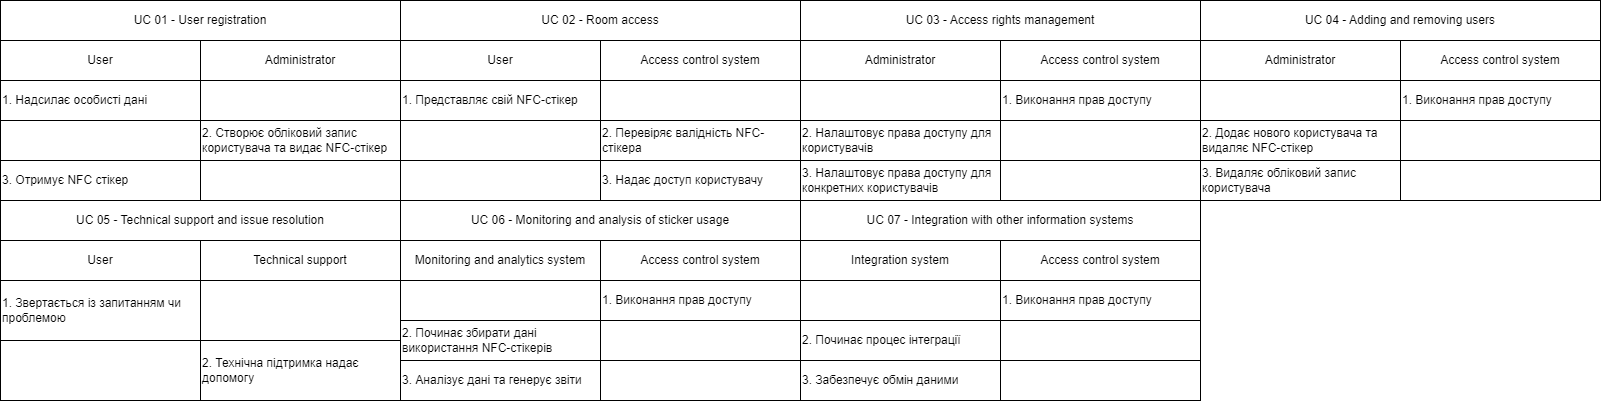

The diagram above was exported from draw.io. Its source (the exported page's mxGraphModel, read from the mxfile embedded in the PNG):
<mxGraphModel dx="2246" dy="1577" grid="1" gridSize="10" guides="1" tooltips="1" connect="1" arrows="1" fold="1" page="1" pageScale="1" pageWidth="1169" pageHeight="827" math="0" shadow="0">
  <root>
    <mxCell id="0" />
    <mxCell id="1" parent="0" />
    <mxCell id="fZq_VX_2anrqBmX9G6QF-1" value="User" style="html=1;whiteSpace=wrap;" vertex="1" parent="1">
      <mxGeometry x="280" y="160" width="200" height="40" as="geometry" />
    </mxCell>
    <mxCell id="fZq_VX_2anrqBmX9G6QF-2" value="Administrator" style="html=1;whiteSpace=wrap;" vertex="1" parent="1">
      <mxGeometry x="480" y="160" width="200" height="40" as="geometry" />
    </mxCell>
    <mxCell id="fZq_VX_2anrqBmX9G6QF-3" value="UC 01 - User registration" style="html=1;whiteSpace=wrap;" vertex="1" parent="1">
      <mxGeometry x="280" y="120" width="400" height="40" as="geometry" />
    </mxCell>
    <mxCell id="fZq_VX_2anrqBmX9G6QF-4" value="1. Надсилає особисті дані" style="html=1;whiteSpace=wrap;align=left;" vertex="1" parent="1">
      <mxGeometry x="280" y="200" width="200" height="40" as="geometry" />
    </mxCell>
    <mxCell id="fZq_VX_2anrqBmX9G6QF-5" value="" style="html=1;whiteSpace=wrap;align=left;" vertex="1" parent="1">
      <mxGeometry x="480" y="200" width="200" height="40" as="geometry" />
    </mxCell>
    <mxCell id="fZq_VX_2anrqBmX9G6QF-6" value="" style="html=1;whiteSpace=wrap;align=left;" vertex="1" parent="1">
      <mxGeometry x="280" y="240" width="200" height="40" as="geometry" />
    </mxCell>
    <mxCell id="fZq_VX_2anrqBmX9G6QF-7" value="2. Створює обліковий запис користувача та видає NFC-стікер" style="html=1;whiteSpace=wrap;align=left;" vertex="1" parent="1">
      <mxGeometry x="480" y="240" width="200" height="40" as="geometry" />
    </mxCell>
    <mxCell id="fZq_VX_2anrqBmX9G6QF-8" value="3. Отримує NFC стікер" style="html=1;whiteSpace=wrap;align=left;" vertex="1" parent="1">
      <mxGeometry x="280" y="280" width="200" height="40" as="geometry" />
    </mxCell>
    <mxCell id="fZq_VX_2anrqBmX9G6QF-9" value="" style="html=1;whiteSpace=wrap;align=left;" vertex="1" parent="1">
      <mxGeometry x="480" y="280" width="200" height="40" as="geometry" />
    </mxCell>
    <mxCell id="fZq_VX_2anrqBmX9G6QF-10" value="Integration system" style="html=1;whiteSpace=wrap;" vertex="1" parent="1">
      <mxGeometry x="1080" y="360" width="200" height="40" as="geometry" />
    </mxCell>
    <mxCell id="fZq_VX_2anrqBmX9G6QF-12" value="UC 07 - Integration with other information systems" style="html=1;whiteSpace=wrap;" vertex="1" parent="1">
      <mxGeometry x="1080" y="320" width="400" height="40" as="geometry" />
    </mxCell>
    <mxCell id="fZq_VX_2anrqBmX9G6QF-15" value="2. Починає процес інтеграції" style="html=1;whiteSpace=wrap;align=left;" vertex="1" parent="1">
      <mxGeometry x="1080" y="440" width="200" height="40" as="geometry" />
    </mxCell>
    <mxCell id="fZq_VX_2anrqBmX9G6QF-16" value="" style="html=1;whiteSpace=wrap;align=left;" vertex="1" parent="1">
      <mxGeometry x="1280" y="440" width="200" height="40" as="geometry" />
    </mxCell>
    <mxCell id="fZq_VX_2anrqBmX9G6QF-17" value="3. Забезпечує обмін даними" style="html=1;whiteSpace=wrap;align=left;" vertex="1" parent="1">
      <mxGeometry x="1080" y="480" width="200" height="40" as="geometry" />
    </mxCell>
    <mxCell id="fZq_VX_2anrqBmX9G6QF-18" value="" style="html=1;whiteSpace=wrap;align=left;" vertex="1" parent="1">
      <mxGeometry x="1280" y="480" width="200" height="40" as="geometry" />
    </mxCell>
    <mxCell id="fZq_VX_2anrqBmX9G6QF-19" value="User" style="html=1;whiteSpace=wrap;" vertex="1" parent="1">
      <mxGeometry x="680" y="160" width="200" height="40" as="geometry" />
    </mxCell>
    <mxCell id="fZq_VX_2anrqBmX9G6QF-20" value="Access control system" style="html=1;whiteSpace=wrap;" vertex="1" parent="1">
      <mxGeometry x="880" y="160" width="200" height="40" as="geometry" />
    </mxCell>
    <mxCell id="fZq_VX_2anrqBmX9G6QF-21" value="UC 02 - Room access" style="html=1;whiteSpace=wrap;" vertex="1" parent="1">
      <mxGeometry x="680" y="120" width="400" height="40" as="geometry" />
    </mxCell>
    <mxCell id="fZq_VX_2anrqBmX9G6QF-22" value="1. Представляє свій NFC-стікер" style="html=1;whiteSpace=wrap;align=left;" vertex="1" parent="1">
      <mxGeometry x="680" y="200" width="200" height="40" as="geometry" />
    </mxCell>
    <mxCell id="fZq_VX_2anrqBmX9G6QF-23" value="" style="html=1;whiteSpace=wrap;align=left;" vertex="1" parent="1">
      <mxGeometry x="880" y="200" width="200" height="40" as="geometry" />
    </mxCell>
    <mxCell id="fZq_VX_2anrqBmX9G6QF-24" value="" style="html=1;whiteSpace=wrap;align=left;" vertex="1" parent="1">
      <mxGeometry x="680" y="240" width="200" height="40" as="geometry" />
    </mxCell>
    <mxCell id="fZq_VX_2anrqBmX9G6QF-25" value="2. Перевіряє валідність NFC-стікера" style="html=1;whiteSpace=wrap;align=left;" vertex="1" parent="1">
      <mxGeometry x="880" y="240" width="200" height="40" as="geometry" />
    </mxCell>
    <mxCell id="fZq_VX_2anrqBmX9G6QF-26" value="" style="html=1;whiteSpace=wrap;align=left;" vertex="1" parent="1">
      <mxGeometry x="680" y="280" width="200" height="40" as="geometry" />
    </mxCell>
    <mxCell id="fZq_VX_2anrqBmX9G6QF-27" value="3. Надає доступ користувачу" style="html=1;whiteSpace=wrap;align=left;" vertex="1" parent="1">
      <mxGeometry x="880" y="280" width="200" height="40" as="geometry" />
    </mxCell>
    <mxCell id="fZq_VX_2anrqBmX9G6QF-28" value="Administrator" style="html=1;whiteSpace=wrap;" vertex="1" parent="1">
      <mxGeometry x="1080" y="160" width="200" height="40" as="geometry" />
    </mxCell>
    <mxCell id="fZq_VX_2anrqBmX9G6QF-29" value="Access control system" style="html=1;whiteSpace=wrap;" vertex="1" parent="1">
      <mxGeometry x="1280" y="160" width="200" height="40" as="geometry" />
    </mxCell>
    <mxCell id="fZq_VX_2anrqBmX9G6QF-30" value="UC 03 - Access rights management" style="html=1;whiteSpace=wrap;" vertex="1" parent="1">
      <mxGeometry x="1080" y="120" width="400" height="40" as="geometry" />
    </mxCell>
    <mxCell id="fZq_VX_2anrqBmX9G6QF-31" value="2. Налаштовує права доступу для користувачів" style="html=1;whiteSpace=wrap;align=left;" vertex="1" parent="1">
      <mxGeometry x="1080" y="240" width="200" height="40" as="geometry" />
    </mxCell>
    <mxCell id="fZq_VX_2anrqBmX9G6QF-33" value="3. Налаштовує права доступу для конкретних користувачів" style="html=1;whiteSpace=wrap;align=left;" vertex="1" parent="1">
      <mxGeometry x="1080" y="280" width="200" height="40" as="geometry" />
    </mxCell>
    <mxCell id="fZq_VX_2anrqBmX9G6QF-35" value="1. Виконання прав доступу" style="html=1;whiteSpace=wrap;align=left;" vertex="1" parent="1">
      <mxGeometry x="1280" y="200" width="200" height="40" as="geometry" />
    </mxCell>
    <mxCell id="fZq_VX_2anrqBmX9G6QF-39" value="UC 04 - Adding and removing users" style="html=1;whiteSpace=wrap;" vertex="1" parent="1">
      <mxGeometry x="1480" y="120" width="400" height="40" as="geometry" />
    </mxCell>
    <mxCell id="fZq_VX_2anrqBmX9G6QF-40" value="2. Додає нового користувача та видаляє NFC-стікер" style="html=1;whiteSpace=wrap;align=left;" vertex="1" parent="1">
      <mxGeometry x="1480" y="240" width="200" height="40" as="geometry" />
    </mxCell>
    <mxCell id="fZq_VX_2anrqBmX9G6QF-42" value="3. Видаляє обліковий запис користувача" style="html=1;whiteSpace=wrap;align=left;" vertex="1" parent="1">
      <mxGeometry x="1480" y="280" width="200" height="40" as="geometry" />
    </mxCell>
    <mxCell id="fZq_VX_2anrqBmX9G6QF-46" value="Administrator" style="html=1;whiteSpace=wrap;" vertex="1" parent="1">
      <mxGeometry x="1480" y="160" width="200" height="40" as="geometry" />
    </mxCell>
    <mxCell id="fZq_VX_2anrqBmX9G6QF-47" value="Access control system" style="html=1;whiteSpace=wrap;" vertex="1" parent="1">
      <mxGeometry x="1680" y="160" width="200" height="40" as="geometry" />
    </mxCell>
    <mxCell id="fZq_VX_2anrqBmX9G6QF-49" value="User" style="html=1;whiteSpace=wrap;" vertex="1" parent="1">
      <mxGeometry x="280" y="360" width="200" height="40" as="geometry" />
    </mxCell>
    <mxCell id="fZq_VX_2anrqBmX9G6QF-50" value="Technical support" style="html=1;whiteSpace=wrap;" vertex="1" parent="1">
      <mxGeometry x="480" y="360" width="200" height="40" as="geometry" />
    </mxCell>
    <mxCell id="fZq_VX_2anrqBmX9G6QF-51" value="UC 05 - Technical support and issue resolution" style="html=1;whiteSpace=wrap;" vertex="1" parent="1">
      <mxGeometry x="280" y="320" width="400" height="40" as="geometry" />
    </mxCell>
    <mxCell id="fZq_VX_2anrqBmX9G6QF-52" value="1. Звертається із запитанням чи проблемою" style="html=1;whiteSpace=wrap;align=left;" vertex="1" parent="1">
      <mxGeometry x="280" y="400" width="200" height="60" as="geometry" />
    </mxCell>
    <mxCell id="fZq_VX_2anrqBmX9G6QF-53" value="" style="html=1;whiteSpace=wrap;align=left;" vertex="1" parent="1">
      <mxGeometry x="480" y="400" width="200" height="60" as="geometry" />
    </mxCell>
    <mxCell id="fZq_VX_2anrqBmX9G6QF-56" value="" style="html=1;whiteSpace=wrap;align=left;" vertex="1" parent="1">
      <mxGeometry x="280" y="460" width="200" height="60" as="geometry" />
    </mxCell>
    <mxCell id="fZq_VX_2anrqBmX9G6QF-57" value="2. Технічна підтримка надає допомогу" style="html=1;whiteSpace=wrap;align=left;" vertex="1" parent="1">
      <mxGeometry x="480" y="460" width="200" height="60" as="geometry" />
    </mxCell>
    <mxCell id="fZq_VX_2anrqBmX9G6QF-60" value="" style="html=1;whiteSpace=wrap;align=left;" vertex="1" parent="1">
      <mxGeometry x="1680" y="240" width="200" height="40" as="geometry" />
    </mxCell>
    <mxCell id="fZq_VX_2anrqBmX9G6QF-61" value="1. Виконання прав доступу" style="html=1;whiteSpace=wrap;align=left;" vertex="1" parent="1">
      <mxGeometry x="1680" y="200" width="200" height="40" as="geometry" />
    </mxCell>
    <mxCell id="fZq_VX_2anrqBmX9G6QF-62" value="Monitoring and analytics system" style="html=1;whiteSpace=wrap;" vertex="1" parent="1">
      <mxGeometry x="680" y="360" width="200" height="40" as="geometry" />
    </mxCell>
    <mxCell id="fZq_VX_2anrqBmX9G6QF-63" value="Access control system" style="html=1;whiteSpace=wrap;" vertex="1" parent="1">
      <mxGeometry x="880" y="360" width="200" height="40" as="geometry" />
    </mxCell>
    <mxCell id="fZq_VX_2anrqBmX9G6QF-64" value="UC 06 - Monitoring and analysis of sticker usage" style="html=1;whiteSpace=wrap;" vertex="1" parent="1">
      <mxGeometry x="680" y="320" width="400" height="40" as="geometry" />
    </mxCell>
    <mxCell id="fZq_VX_2anrqBmX9G6QF-65" value="" style="html=1;whiteSpace=wrap;align=left;" vertex="1" parent="1">
      <mxGeometry x="680" y="400" width="200" height="40" as="geometry" />
    </mxCell>
    <mxCell id="fZq_VX_2anrqBmX9G6QF-66" value="1. Виконання прав доступу" style="html=1;whiteSpace=wrap;align=left;" vertex="1" parent="1">
      <mxGeometry x="880" y="400" width="200" height="40" as="geometry" />
    </mxCell>
    <mxCell id="fZq_VX_2anrqBmX9G6QF-67" value="2. Починає збирати дані використання NFC-стікерів" style="html=1;whiteSpace=wrap;align=left;" vertex="1" parent="1">
      <mxGeometry x="680" y="440" width="200" height="40" as="geometry" />
    </mxCell>
    <mxCell id="fZq_VX_2anrqBmX9G6QF-68" value="" style="html=1;whiteSpace=wrap;align=left;" vertex="1" parent="1">
      <mxGeometry x="880" y="440" width="200" height="40" as="geometry" />
    </mxCell>
    <mxCell id="fZq_VX_2anrqBmX9G6QF-69" value="3. Аналізує дані та генерує звіти" style="html=1;whiteSpace=wrap;align=left;" vertex="1" parent="1">
      <mxGeometry x="680" y="480" width="200" height="40" as="geometry" />
    </mxCell>
    <mxCell id="fZq_VX_2anrqBmX9G6QF-70" value="" style="html=1;whiteSpace=wrap;align=left;" vertex="1" parent="1">
      <mxGeometry x="880" y="480" width="200" height="40" as="geometry" />
    </mxCell>
    <mxCell id="fZq_VX_2anrqBmX9G6QF-71" value="" style="html=1;whiteSpace=wrap;align=left;" vertex="1" parent="1">
      <mxGeometry x="1280" y="240" width="200" height="40" as="geometry" />
    </mxCell>
    <mxCell id="fZq_VX_2anrqBmX9G6QF-72" value="" style="html=1;whiteSpace=wrap;align=left;" vertex="1" parent="1">
      <mxGeometry x="1280" y="280" width="200" height="40" as="geometry" />
    </mxCell>
    <mxCell id="fZq_VX_2anrqBmX9G6QF-73" value="" style="html=1;whiteSpace=wrap;align=left;" vertex="1" parent="1">
      <mxGeometry x="1080" y="200" width="200" height="40" as="geometry" />
    </mxCell>
    <mxCell id="fZq_VX_2anrqBmX9G6QF-75" value="" style="html=1;whiteSpace=wrap;align=left;" vertex="1" parent="1">
      <mxGeometry x="1680" y="280" width="200" height="40" as="geometry" />
    </mxCell>
    <mxCell id="fZq_VX_2anrqBmX9G6QF-76" value="" style="html=1;whiteSpace=wrap;align=left;" vertex="1" parent="1">
      <mxGeometry x="1480" y="200" width="200" height="40" as="geometry" />
    </mxCell>
    <mxCell id="fZq_VX_2anrqBmX9G6QF-77" value="1. Виконання прав доступу" style="html=1;whiteSpace=wrap;align=left;" vertex="1" parent="1">
      <mxGeometry x="1280" y="400" width="200" height="40" as="geometry" />
    </mxCell>
    <mxCell id="fZq_VX_2anrqBmX9G6QF-78" value="Access control system" style="html=1;whiteSpace=wrap;" vertex="1" parent="1">
      <mxGeometry x="1280" y="360" width="200" height="40" as="geometry" />
    </mxCell>
    <mxCell id="fZq_VX_2anrqBmX9G6QF-79" value="" style="html=1;whiteSpace=wrap;align=left;" vertex="1" parent="1">
      <mxGeometry x="1080" y="400" width="200" height="40" as="geometry" />
    </mxCell>
  </root>
</mxGraphModel>